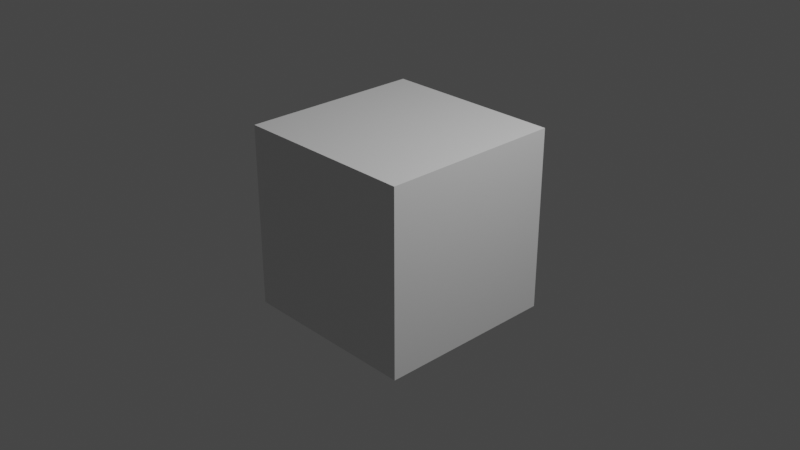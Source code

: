 # Source: test.blend  (saved by Blender 2.82.7; exported with 4.5.12 LTS)
import bpy
from mathutils import Matrix  # noqa: F401  (used for matrix-valued properties, if any)

bpy.ops.wm.read_factory_settings(use_empty=True)
scene = bpy.context.scene
scene.name = 'Scene'

# ---- collections
col_collection = bpy.data.collections.new('Collection'); scene.collection.children.link(col_collection)

# ---- materials (node trees are filled in below, after node groups)
mat_material = bpy.data.materials.new('Material')
mat_material.alpha_threshold = 0.0
mat_material.use_transparent_shadow = False
mat_material.line_color = (0.0, 0.0, 0.0, 1.0)

# ---- material node trees
mat_material.use_nodes = True; mat_material.node_tree.nodes.clear()
_N = mat_material.node_tree.nodes; _L = mat_material.node_tree.links
n0 = _N.new('ShaderNodeOutputMaterial'); n0.name = 'Material Output'; n0.location = (300, 300)
n1 = _N.new('ShaderNodeBsdfPrincipled'); n1.name = 'Principled BSDF'; n1.location = (10, 300)
n1.distribution = 'GGX'
n1.subsurface_method = 'BURLEY'
n1.inputs[2].default_value = 0.4
n1.inputs[3].default_value = 1.45
n1.inputs[27].default_value = (0.0, 0.0, 0.0, 1.0)
n1.inputs[28].default_value = 1.0
_L.new(n1.outputs[0], n0.inputs[0])
n0.is_active_output = True

# ---- world
world_world = bpy.data.worlds.new('World'); scene.world = world_world
world_world.use_nodes = True; world_world.node_tree.nodes.clear()
_N = world_world.node_tree.nodes; _L = world_world.node_tree.links
n0 = _N.new('ShaderNodeOutputWorld'); n0.name = 'World Output'; n0.location = (300, 300)
n1 = _N.new('ShaderNodeBackground'); n1.name = 'Background'; n1.location = (10, 300)
n1.inputs[0].default_value = (0.05088, 0.05088, 0.05088, 1.0)
_L.new(n1.outputs[0], n0.inputs[0])
n0.is_active_output = True
world_world.color = (0.05088, 0.05088, 0.05088)
world_world.use_sun_shadow = False
world_world.sun_shadow_jitter_overblur = 0.0

# ---- cameras
cam_camera = bpy.data.cameras.new('Camera')
cam_camera.clip_end = 100.0
cam_camera.ortho_scale = 7.314

# ---- lights
light_light = bpy.data.lights.new('Light', 'POINT')
light_light.transmission_factor = 0.0
light_light.energy = 1000.0
light_light.shadow_soft_size = 0.1
light_light.shadow_maximum_resolution = 0.006
light_light.use_absolute_resolution = True

# ---- meshes
me_cube = bpy.data.meshes.new('Cube')
me_cube.from_pydata([(1.0, 1.0, 1.0), (1.0, 1.0, -1.0), (1.0, -1.0, 1.0), (1.0, -1.0, -1.0), (-1.0, 1.0, 1.0), (-1.0, 1.0, -1.0), (-1.0, -1.0, 1.0), (-1.0, -1.0, -1.0)], [], [(0, 4, 6, 2), (3, 2, 6, 7), (7, 6, 4, 5), (5, 1, 3, 7), (1, 0, 2, 3), (5, 4, 0, 1)])
_uv = me_cube.uv_layers.new(name='UVMap')
_uv.uv.foreach_set('vector', [0.625, 0.5, 0.875, 0.5, 0.875, 0.75, 0.625, 0.75, 0.375, 0.75, 0.625, 0.75, 0.625, 1.0, 0.375, 1.0, 0.375, 0.0, 0.625, 0.0, 0.625, 0.25, 0.375, 0.25, 0.125, 0.5, 0.375, 0.5, 0.375, 0.75, 0.125, 0.75, 0.375, 0.5, 0.625, 0.5, 0.625, 0.75, 0.375, 0.75, 0.375, 0.25, 0.625, 0.25, 0.625, 0.5, 0.375, 0.5])
me_cube.materials.append(mat_material)
me_cube.use_remesh_preserve_volume = False
me_cube.use_remesh_preserve_attributes = False
me_cube.use_mirror_vertex_groups = False
me_cube.update()

# ---- objects
ob_cube = bpy.data.objects.new('Cube', me_cube)
ob_light = bpy.data.objects.new('Light', light_light)
ob_camera = bpy.data.objects.new('Camera', cam_camera)

# ---- transforms, parenting, visibility, modifiers, constraints
ob_cube.location = (0.0, 0.0, 0.0)
ob_cube.lock_rotations_4d = False
ob_cube.empty_display_type = 'ARROWS'
ob_cube.lineart.crease_threshold = 0.0
ob_light.location = (4.076, 1.005, 5.904)
ob_light.rotation_euler = (0.6503, 0.05522, 1.866)
ob_light.lock_rotations_4d = False
ob_light.empty_display_type = 'ARROWS'
ob_light.color = (0.0, 0.0, 0.0, 0.0)
ob_light.lineart.crease_threshold = 0.0
ob_camera.location = (7.359, -6.926, 4.958)
ob_camera.rotation_euler = (1.109, 0.0, 0.8149)
ob_camera.lock_rotations_4d = False
ob_camera.empty_display_type = 'ARROWS'
ob_camera.color = (0.0, 0.0, 0.0, 0.0)
ob_camera.display_type = 'WIRE'
ob_camera.lineart.crease_threshold = 0.0

# ---- collection membership
col_collection.objects.link(ob_cube)
col_collection.objects.link(ob_light)
col_collection.objects.link(ob_camera)

# ---- scene / render settings (as saved in the file)
scene.camera = ob_camera
scene.frame_start = 1; scene.frame_end = 250; scene.frame_set(1)
scene.render.engine = 'BLENDER_EEVEE_NEXT'
scene.cycles.use_denoising = False
scene.cycles.samples = 128
scene.cycles.sampling_pattern = 'TABULATED_SOBOL'
scene.cycles.use_adaptive_sampling = False
scene.cycles.use_light_tree = False
scene.eevee.taa_samples = 1
scene.eevee.taa_render_samples = 1
scene.view_settings.view_transform = 'Filmic'
bpy.context.view_layer.update()

